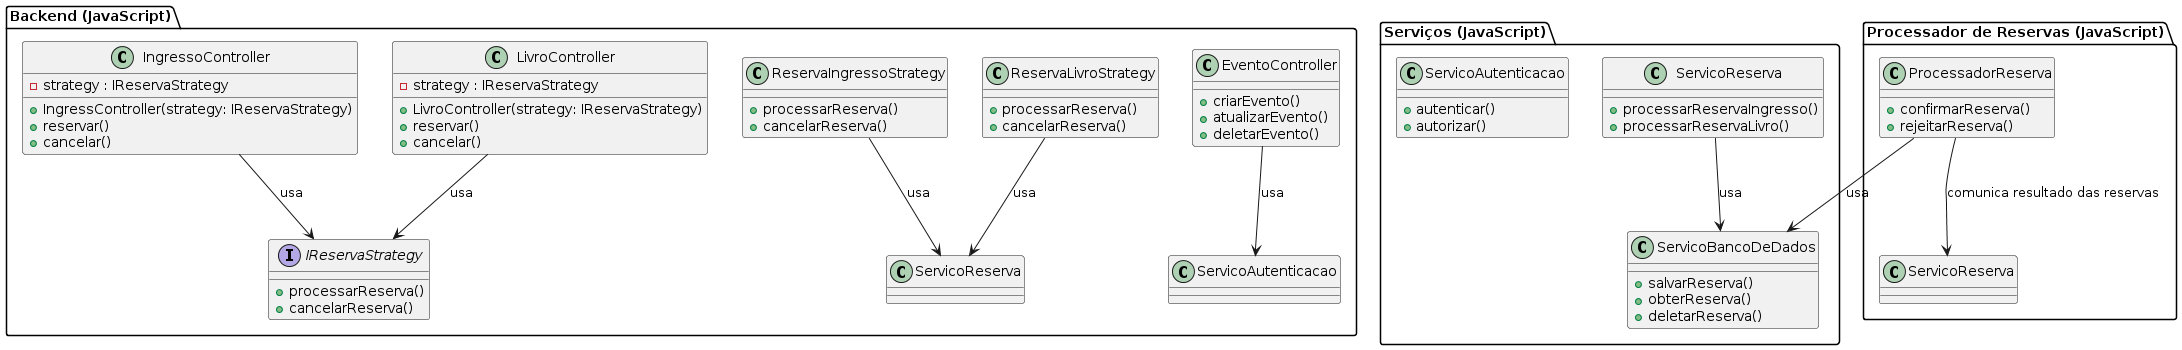

The diagram above was rendered by PlantUML. Its source (embedded in the PNG):
@startuml
!define ICONURL https://raw.githubusercontent.com/tupadr3/plantuml-icon-font-sprites/v2.4.0
!includeurl ICONURL/devicons/javascript_badge.puml

package "Backend (JavaScript)" {
    class IngressoController {
        -strategy : IReservaStrategy
        +IngressController(strategy: IReservaStrategy)
        +reservar()
        +cancelar()
    }

    class LivroController {
        -strategy : IReservaStrategy
        +LivroController(strategy: IReservaStrategy)
        +reservar()
        +cancelar()
    }

    interface IReservaStrategy {
        +processarReserva()
        +cancelarReserva()
    }

    class ReservaIngressoStrategy {
        +processarReserva()
        +cancelarReserva()
    }

    class ReservaLivroStrategy {
        +processarReserva()
        +cancelarReserva()
    }

    class EventoController {
        +criarEvento()
        +atualizarEvento()
        +deletarEvento()
    }

    IngressoController --> IReservaStrategy : usa
    LivroController --> IReservaStrategy : usa

    ReservaIngressoStrategy --> ServicoReserva : usa
    ReservaLivroStrategy --> ServicoReserva : usa
    EventoController --> ServicoAutenticacao : usa
}

package "Serviços (JavaScript)" {
    class ServicoAutenticacao {
        +autenticar()
        +autorizar()
    }

    class ServicoReserva {
        +processarReservaIngresso()
        +processarReservaLivro()
    }

    class ServicoBancoDeDados {
        +salvarReserva()
        +obterReserva()
        +deletarReserva()
    }

    ServicoReserva --> ServicoBancoDeDados : usa
}

package "Processador de Reservas (JavaScript)" {
    class ProcessadorReserva {
        +confirmarReserva()
        +rejeitarReserva()
    }

    ProcessadorReserva --> ServicoReserva : comunica resultado das reservas
    ProcessadorReserva --> ServicoBancoDeDados : usa
}
@enduml